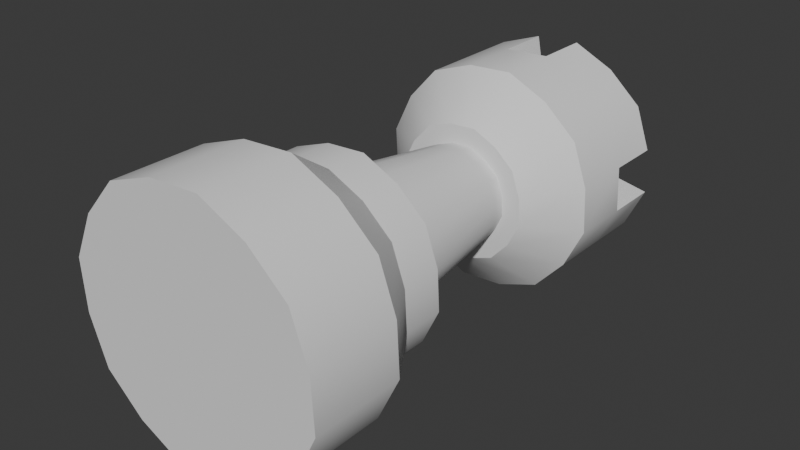 # Source: Rook.blend  (saved by Blender 4.5.90; exported with 4.5.12 LTS)
import bpy
from mathutils import Matrix  # noqa: F401  (used for matrix-valued properties, if any)

bpy.ops.wm.read_factory_settings(use_empty=True)
scene = bpy.context.scene
scene.name = 'Scene'

# ---- collections
col_collection = bpy.data.collections.new('Collection'); scene.collection.children.link(col_collection)

# ---- node groups
ng_smooth_by_angle = bpy.data.node_groups.new('Smooth by Angle', 'GeometryNodeTree')
_s = ng_smooth_by_angle.interface.new_socket(name='Mesh', in_out='OUTPUT', socket_type='NodeSocketGeometry')
_s = ng_smooth_by_angle.interface.new_socket(name='Mesh', in_out='INPUT', socket_type='NodeSocketGeometry')
_s = ng_smooth_by_angle.interface.new_socket(name='Angle', in_out='INPUT', socket_type='NodeSocketFloat')
_s.subtype = 'ANGLE'
_s.default_value = 0.5236
_s.min_value = 0.0
_s.max_value = 3.142
_s.description = 'Maximum face angle for smooth edges'
_s = ng_smooth_by_angle.interface.new_socket(name='Ignore Sharpness', in_out='INPUT', socket_type='NodeSocketBool')
_s.force_non_field = True
ng_smooth_by_angle.description = 'Set the sharpness of mesh edges based on the angle between the neighboring faces'
ng_smooth_by_angle.is_modifier = True
_N = ng_smooth_by_angle.nodes; _L = ng_smooth_by_angle.links
n0 = _N.new('GeometryNodeSetShadeSmooth'); n0.name = 'Set Shade Smooth'; n0.location = (120, -80)
n0.domain = 'EDGE'
n1 = _N.new('GeometryNodeSetShadeSmooth'); n1.name = 'Set Shade Smooth.001'; n1.location = (300, -80)
n2 = _N.new('NodeGroupOutput'); n2.name = 'Group Output'; n2.location = (480, -80)
n3 = _N.new('GeometryNodeInputMeshEdgeAngle'); n3.name = 'Edge Angle'; n3.location = (-440, -240)
n4 = _N.new('NodeGroupInput'); n4.name = 'Group Input'; n4.location = (-80, -80)
n5 = _N.new('GeometryNodeInputEdgeSmooth'); n5.name = 'Is Edge Smooth'; n5.location = (-260, -120)
n6 = _N.new('GeometryNodeInputShadeSmooth'); n6.name = 'Is Shade Smooth'; n6.location = (-440, -397)
n7 = _N.new('FunctionNodeCompare'); n7.name = 'Compare'; n7.location = (-260, -260)
n7.operation = 'LESS_EQUAL'
n7.inputs[6].default_value = (0.0, 0.0, 0.0, 0.0)
n7.inputs[7].default_value = (0.0, 0.0, 0.0, 0.0)
n8 = _N.new('FunctionNodeBooleanMath'); n8.name = 'Boolean Math.001'; n8.location = (-80, -260)
n9 = _N.new('NodeGroupInput'); n9.name = 'Group Input.001'; n9.location = (-440, -329)
n10 = _N.new('NodeGroupInput'); n10.name = 'Group Input.002'; n10.location = (-259, -189)
n11 = _N.new('FunctionNodeBooleanMath'); n11.name = 'Boolean Math'; n11.location = (-80, -149)
n11.operation = 'OR'
n12 = _N.new('FunctionNodeBooleanMath'); n12.name = 'Boolean Math.002'; n12.location = (-260, -380)
n12.operation = 'OR'
n13 = _N.new('NodeGroupInput'); n13.name = 'Group Input.003'; n13.location = (-440, -460)
_L.new(n3.outputs[0], n7.inputs[0])
_L.new(n1.outputs[0], n2.inputs[0])
_L.new(n9.outputs[1], n7.inputs[1])
_L.new(n7.outputs[0], n8.inputs[0])
_L.new(n4.outputs[0], n0.inputs[0])
_L.new(n0.outputs[0], n1.inputs[0])
_L.new(n8.outputs[0], n0.inputs[2])
_L.new(n10.outputs[2], n11.inputs[1])
_L.new(n5.outputs[0], n11.inputs[0])
_L.new(n11.outputs[0], n0.inputs[1])
_L.new(n13.outputs[2], n12.inputs[1])
_L.new(n6.outputs[0], n12.inputs[0])
_L.new(n12.outputs[0], n8.inputs[1])
n2.is_active_output = True

# ---- world
world_world = bpy.data.worlds.new('World'); scene.world = world_world
world_world.use_nodes = True; world_world.node_tree.nodes.clear()
_N = world_world.node_tree.nodes; _L = world_world.node_tree.links
n0 = _N.new('ShaderNodeOutputWorld'); n0.name = 'World Output'; n0.location = (200, 100)
n1 = _N.new('ShaderNodeBackground'); n1.name = 'Background'; n1.location = (-200, 100)
n1.inputs[0].default_value = (0.05088, 0.05088, 0.05088, 1.0)
_L.new(n1.outputs[0], n0.inputs[0])
n0.is_active_output = True
world_world.color = (0.05088, 0.05088, 0.05088)
world_world.sun_shadow_jitter_overblur = 0.0

# ---- meshes
me_cylinder = bpy.data.meshes.new('Cylinder')
me_cylinder.from_pydata([(-0.3624, -1.393, 0.5424), (-0.6398, -1.393, 0.1273), (-0.5424, -1.393, -0.3624), (-0.1273, -1.393, -0.6398), (0.3624, -1.393, -0.5424), (0.6398, -1.393, -0.1273), (0.5424, -1.393, 0.3624), (0.1273, -1.393, 0.6398), (-0.6265, -1.393, -0.1246), (0.5311, -1.393, -0.3549), (0.6265, -1.393, 0.1246), (0.3549, -1.393, 0.5311), (-0.1246, -1.393, 0.6265), (-0.5311, -1.393, 0.3549), (0.1246, -1.393, -0.6265), (-0.3549, -1.393, -0.5311), (-0.3624, -0.9439, 0.5424), (-0.6398, -0.9439, 0.1273), (-0.5424, -0.9439, -0.3624), (-0.1273, -0.9439, -0.6398), (0.3624, -0.9439, -0.5424), (0.6398, -0.9439, -0.1273), (0.5424, -0.9439, 0.3624), (0.1273, -0.9439, 0.6398), (-0.6265, -0.9439, -0.1246), (0.5311, -0.9439, -0.3549), (0.6265, -0.9439, 0.1246), (0.3549, -0.9439, 0.5311), (-0.1246, -0.9439, 0.6265), (-0.5311, -0.9439, 0.3549), (0.1246, -0.9439, -0.6265), (-0.3549, -0.9439, -0.5311), (-0.277, -0.7196, 0.4146), (-0.489, -0.7196, 0.09728), (-0.4146, -0.7196, -0.277), (-0.09728, -0.7196, -0.489), (0.277, -0.7196, -0.4146), (0.489, -0.7196, -0.09728), (0.4146, -0.7196, 0.277), (0.09728, -0.7196, 0.489), (-0.4789, -0.7196, -0.09525), (0.406, -0.7196, -0.2713), (0.4789, -0.7196, 0.09525), (0.2713, -0.7196, 0.406), (-0.09525, -0.7196, 0.4789), (-0.406, -0.7196, 0.2713), (0.09525, -0.7196, -0.4789), (-0.2713, -0.7196, -0.406), (-0.277, -0.5171, 0.4146), (-0.489, -0.5171, 0.09728), (-0.4146, -0.5171, -0.277), (-0.09728, -0.5171, -0.489), (0.277, -0.5171, -0.4146), (0.489, -0.5171, -0.09728), (0.4146, -0.5171, 0.277), (0.09728, -0.5171, 0.489), (-0.4789, -0.5171, -0.09525), (0.406, -0.5171, -0.2713), (0.4789, -0.5171, 0.09525), (0.2713, -0.5171, 0.406), (-0.09525, -0.5171, 0.4789), (-0.406, -0.5171, 0.2713), (0.09525, -0.5171, -0.4789), (-0.2713, -0.5171, -0.406), (-0.1993, -0.5171, 0.2982), (-0.3518, -0.5171, 0.06997), (-0.2982, -0.5171, -0.1993), (-0.06997, -0.5171, -0.3518), (0.1993, -0.5171, -0.2982), (0.3518, -0.5171, -0.06997), (0.2982, -0.5171, 0.1993), (0.06997, -0.5171, 0.3518), (-0.3444, -0.5171, -0.06851), (0.292, -0.5171, -0.1951), (0.3444, -0.5171, 0.06851), (0.1951, -0.5171, 0.292), (-0.06851, -0.5171, 0.3444), (-0.292, -0.5171, 0.1951), (0.06851, -0.5171, -0.3444), (-0.1951, -0.5171, -0.292), (-0.1383, 0.2674, 0.207), (-0.2442, 0.2674, 0.04857), (-0.207, 0.2674, -0.1383), (-0.04857, 0.2674, -0.2442), (0.1383, 0.2674, -0.207), (0.2442, 0.2674, -0.04857), (0.207, 0.2674, 0.1383), (0.04857, 0.2674, 0.2442), (-0.2391, 0.2674, -0.04756), (0.2027, 0.2674, -0.1354), (0.2391, 0.2674, 0.04756), (0.1354, 0.2674, 0.2027), (-0.04756, 0.2674, 0.2391), (-0.2027, 0.2674, 0.1354), (0.04756, 0.2674, -0.2391), (-0.1354, 0.2674, -0.2027), (-0.191, 0.2674, 0.2858), (-0.3372, 0.2674, 0.06707), (-0.2858, 0.2674, -0.191), (-0.06707, 0.2674, -0.3372), (0.191, 0.2674, -0.2858), (0.3372, 0.2674, -0.06707), (0.2858, 0.2674, 0.191), (0.06707, 0.2674, 0.3372), (-0.3301, 0.2674, -0.06567), (0.2799, 0.2674, -0.187), (0.3301, 0.2674, 0.06567), (0.187, 0.2674, 0.2799), (-0.06567, 0.2674, 0.3301), (-0.2799, 0.2674, 0.187), (0.06567, 0.2674, -0.3301), (-0.187, 0.2674, -0.2799), (-0.3179, 0.4698, 0.4758), (-0.5612, 0.4698, 0.1116), (-0.4758, 0.4698, -0.3179), (-0.1116, 0.4698, -0.5612), (0.3179, 0.4698, -0.4758), (0.5612, 0.4698, -0.1116), (0.4758, 0.4698, 0.3179), (0.1116, 0.4698, 0.5612), (-0.5495, 0.4698, -0.1093), (0.4659, 0.4698, -0.3113), (0.5495, 0.4698, 0.1093), (0.3113, 0.4698, 0.4659), (-0.1093, 0.4698, 0.5495), (-0.4659, 0.4698, 0.3113), (0.1093, 0.4698, -0.5495), (-0.3113, 0.4698, -0.4659), (-0.3179, 0.7714, 0.4758), (-0.5612, 0.7714, 0.1116), (-0.4758, 0.7714, -0.3179), (-0.1116, 0.7714, -0.5612), (0.3179, 0.7714, -0.4758), (0.5612, 0.7714, -0.1116), (0.4758, 0.7714, 0.3179), (0.1116, 0.7714, 0.5612), (-0.5495, 0.7714, -0.1093), (0.4659, 0.7714, -0.3113), (0.5495, 0.7714, 0.1093), (0.3113, 0.7714, 0.4659), (-0.1093, 0.7714, 0.5495), (-0.4659, 0.7714, 0.3113), (0.1093, 0.7714, -0.5495), (-0.3113, 0.7714, -0.4659), (-0.3179, 1.043, 0.4758), (-0.5612, 1.043, 0.1116), (-0.4758, 1.043, -0.3179), (-0.1116, 1.043, -0.5612), (0.3179, 1.043, -0.4758), (0.5612, 1.043, -0.1116), (0.4758, 1.043, 0.3179), (0.1116, 1.043, 0.5612), (-0.5495, 1.043, -0.1093), (0.4659, 1.043, -0.3113), (0.5495, 1.043, 0.1093), (0.3113, 1.043, 0.4659), (-0.1093, 1.043, 0.5495), (-0.4659, 1.043, 0.3113), (0.1093, 1.043, -0.5495), (-0.3113, 1.043, -0.4659), (-0.2145, 1.043, 0.321), (-0.3786, 1.043, 0.07532), (-0.321, 1.043, -0.2145), (-0.07532, 1.043, -0.3786), (0.2145, 1.043, -0.321), (0.3786, 1.043, -0.07532), (0.321, 1.043, 0.2145), (0.07532, 1.043, 0.3786), (-0.3708, 1.043, -0.07375), (0.3143, 1.043, -0.21), (0.3708, 1.043, 0.07375), (0.21, 1.043, 0.3143), (-0.07375, 1.043, 0.3708), (-0.3143, 1.043, 0.21), (0.07375, 1.043, -0.3708), (-0.21, 1.043, -0.3143), (-0.2145, 0.7731, 0.321), (-0.3786, 0.7731, 0.07532), (-0.321, 0.7731, -0.2145), (-0.07532, 0.7731, -0.3786), (0.2145, 0.7731, -0.321), (0.3786, 0.7731, -0.07532), (0.321, 0.7731, 0.2145), (0.07532, 0.7731, 0.3786), (-0.3708, 0.7731, -0.07375), (0.3143, 0.7731, -0.21), (0.3708, 0.7731, 0.07375), (0.21, 0.7731, 0.3143), (-0.07375, 0.7731, 0.3708), (-0.3143, 0.7731, 0.21), (0.07375, 0.7731, -0.3708), (-0.21, 0.7731, -0.3143)], [], [(7, 12, 0, 13, 1, 8, 2, 15, 3, 14, 4, 9, 5, 10, 6, 11), (16, 32, 45, 29), (3, 19, 30, 14), (15, 31, 19, 3), (8, 24, 18, 2), (2, 18, 31, 15), (1, 17, 24, 8), (9, 25, 21, 5), (4, 20, 25, 9), (10, 26, 22, 6), (5, 21, 26, 10), (11, 27, 23, 7), (6, 22, 27, 11), (12, 28, 16, 0), (7, 23, 28, 12), (13, 29, 17, 1), (0, 16, 29, 13), (14, 30, 20, 4), (43, 59, 55, 39), (30, 46, 36, 20), (19, 35, 46, 30), (31, 47, 35, 19), (24, 40, 34, 18), (18, 34, 47, 31), (17, 33, 40, 24), (25, 41, 37, 21), (20, 36, 41, 25), (26, 42, 38, 22), (21, 37, 42, 26), (27, 43, 39, 23), (22, 38, 43, 27), (28, 44, 32, 16), (23, 39, 44, 28), (29, 45, 33, 17), (49, 65, 72, 56), (38, 54, 59, 43), (44, 60, 48, 32), (39, 55, 60, 44), (45, 61, 49, 33), (32, 48, 61, 45), (46, 62, 52, 36), (35, 51, 62, 46), (47, 63, 51, 35), (40, 56, 50, 34), (34, 50, 63, 47), (33, 49, 56, 40), (41, 57, 53, 37), (36, 52, 57, 41), (42, 58, 54, 38), (37, 53, 58, 42), (64, 80, 93, 77), (57, 73, 69, 53), (52, 68, 73, 57), (58, 74, 70, 54), (53, 69, 74, 58), (59, 75, 71, 55), (54, 70, 75, 59), (60, 76, 64, 48), (55, 71, 76, 60), (61, 77, 65, 49), (48, 64, 77, 61), (62, 78, 68, 52), (51, 67, 78, 62), (63, 79, 67, 51), (56, 72, 66, 50), (50, 66, 79, 63), (91, 107, 103, 87), (78, 94, 84, 68), (67, 83, 94, 78), (79, 95, 83, 67), (72, 88, 82, 66), (66, 82, 95, 79), (65, 81, 88, 72), (73, 89, 85, 69), (68, 84, 89, 73), (74, 90, 86, 70), (69, 85, 90, 74), (75, 91, 87, 71), (70, 86, 91, 75), (76, 92, 80, 64), (71, 87, 92, 76), (77, 93, 81, 65), (97, 113, 120, 104), (86, 102, 107, 91), (92, 108, 96, 80), (87, 103, 108, 92), (93, 109, 97, 81), (80, 96, 109, 93), (94, 110, 100, 84), (83, 99, 110, 94), (95, 111, 99, 83), (88, 104, 98, 82), (82, 98, 111, 95), (81, 97, 104, 88), (89, 105, 101, 85), (84, 100, 105, 89), (90, 106, 102, 86), (85, 101, 106, 90), (112, 128, 141, 125), (105, 121, 117, 101), (100, 116, 121, 105), (106, 122, 118, 102), (101, 117, 122, 106), (107, 123, 119, 103), (102, 118, 123, 107), (108, 124, 112, 96), (103, 119, 124, 108), (109, 125, 113, 97), (96, 112, 125, 109), (110, 126, 116, 100), (99, 115, 126, 110), (111, 127, 115, 99), (104, 120, 114, 98), (98, 114, 127, 111), (134, 150, 155, 139), (126, 142, 132, 116), (115, 131, 142, 126), (127, 143, 131, 115), (120, 136, 130, 114), (114, 130, 143, 127), (113, 129, 136, 120), (121, 137, 133, 117), (116, 132, 137, 121), (122, 138, 134, 118), (117, 133, 138, 122), (123, 139, 135, 119), (118, 134, 139, 123), (124, 140, 128, 112), (119, 135, 140, 124), (125, 141, 129, 113), (140, 156, 144, 128), (141, 157, 145, 129), (128, 144, 157, 141), (142, 158, 148, 132), (143, 159, 147, 131), (136, 152, 146, 130), (130, 146, 159, 143), (137, 153, 149, 133), (132, 148, 153, 137), (138, 154, 150, 134), (139, 155, 151, 135), (174, 190, 180, 164), (148, 164, 169, 153), (150, 166, 171, 155), (144, 160, 173, 157), (183, 187, 182, 186, 181, 185, 180, 190, 179, 191, 178, 184, 177, 189, 176, 188), (175, 191, 179, 163), (168, 184, 178, 162), (162, 178, 191, 175), (169, 185, 181, 165), (164, 180, 185, 169), (170, 186, 182, 166), (171, 187, 183, 167), (166, 182, 187, 171), (172, 188, 176, 160), (173, 189, 177, 161), (160, 176, 189, 173), (148, 158, 174, 164), (147, 159, 175, 163), (147, 163, 179, 131), (142, 131, 179, 190), (158, 142, 190, 174), (149, 153, 169, 165), (133, 149, 165, 181), (138, 133, 181, 186), (154, 138, 186, 170), (150, 154, 170, 166), (140, 135, 183, 188), (135, 151, 167, 183), (151, 155, 171, 167), (156, 140, 188, 172), (144, 156, 172, 160), (145, 157, 173, 161), (146, 152, 168, 162), (136, 129, 177, 184), (145, 161, 177, 129), (152, 136, 184, 168), (159, 146, 162, 175)])
me_cylinder.polygons.foreach_set('use_smooth', [True] * 178)
_uv = me_cylinder.uv_layers.new(name='UVMap')
_uv.uv.foreach_set('vector', [0.75, 0.49, 0.8349, 0.4549, 0.9197, 0.4197, 0.9549, 0.3349, 0.99, 0.25, 0.9549, 0.1651, 0.9197, 0.08029, 0.8349, 0.04515, 0.75, 0.01, 0.6651, 0.04515, 0.5803, 0.08029, 0.5451, 0.1651, 0.51, 0.25, 0.5451, 0.3349, 0.5803, 0.4197, 0.6651, 0.4549, 0.9197, 0.4197, 0.9197, 0.4197, 0.9549, 0.3349, 0.9549, 0.3349, 0.75, 0.01, 0.75, 0.01, 0.6651, 0.04515, 0.6651, 0.04515, 0.8349, 0.04515, 0.8349, 0.04515, 0.75, 0.01, 0.75, 0.01, 0.9549, 0.1651, 0.9549, 0.1651, 0.9197, 0.08029, 0.9197, 0.08029, 0.9197, 0.08029, 0.9197, 0.08029, 0.8349, 0.04515, 0.8349, 0.04515, 0.99, 0.25, 0.99, 0.25, 0.9549, 0.1651, 0.9549, 0.1651, 0.5451, 0.1651, 0.5451, 0.1651, 0.51, 0.25, 0.51, 0.25, 0.5803, 0.08029, 0.5803, 0.08029, 0.5451, 0.1651, 0.5451, 0.1651, 0.5451, 0.3349, 0.5451, 0.3349, 0.5803, 0.4197, 0.5803, 0.4197, 0.51, 0.25, 0.51, 0.25, 0.5451, 0.3349, 0.5451, 0.3349, 0.6651, 0.4549, 0.6651, 0.4549, 0.75, 0.49, 0.75, 0.49, 0.5803, 0.4197, 0.5803, 0.4197, 0.6651, 0.4549, 0.6651, 0.4549, 0.8349, 0.4549, 0.8349, 0.4549, 0.9197, 0.4197, 0.9197, 0.4197, 0.75, 0.49, 0.75, 0.49, 0.8349, 0.4549, 0.8349, 0.4549, 0.9549, 0.3349, 0.9549, 0.3349, 0.99, 0.25, 0.99, 0.25, 0.9197, 0.4197, 0.9197, 0.4197, 0.9549, 0.3349, 0.9549, 0.3349, 0.6651, 0.04515, 0.6651, 0.04515, 0.5803, 0.08029, 0.5803, 0.08029, 0.6651, 0.4549, 0.6651, 0.4549, 0.75, 0.49, 0.75, 0.49, 0.6651, 0.04515, 0.6651, 0.04515, 0.5803, 0.08029, 0.5803, 0.08029, 0.75, 0.01, 0.75, 0.01, 0.6651, 0.04515, 0.6651, 0.04515, 0.8349, 0.04515, 0.8349, 0.04515, 0.75, 0.01, 0.75, 0.01, 0.9549, 0.1651, 0.9549, 0.1651, 0.9197, 0.08029, 0.9197, 0.08029, 0.9197, 0.08029, 0.9197, 0.08029, 0.8349, 0.04515, 0.8349, 0.04515, 0.99, 0.25, 0.99, 0.25, 0.9549, 0.1651, 0.9549, 0.1651, 0.5451, 0.1651, 0.5451, 0.1651, 0.51, 0.25, 0.51, 0.25, 0.5803, 0.08029, 0.5803, 0.08029, 0.5451, 0.1651, 0.5451, 0.1651, 0.5451, 0.3349, 0.5451, 0.3349, 0.5803, 0.4197, 0.5803, 0.4197, 0.51, 0.25, 0.51, 0.25, 0.5451, 0.3349, 0.5451, 0.3349, 0.6651, 0.4549, 0.6651, 0.4549, 0.75, 0.49, 0.75, 0.49, 0.5803, 0.4197, 0.5803, 0.4197, 0.6651, 0.4549, 0.6651, 0.4549, 0.8349, 0.4549, 0.8349, 0.4549, 0.9197, 0.4197, 0.9197, 0.4197, 0.75, 0.49, 0.75, 0.49, 0.8349, 0.4549, 0.8349, 0.4549, 0.9549, 0.3349, 0.9549, 0.3349, 0.99, 0.25, 0.99, 0.25, 0.99, 0.25, 0.99, 0.25, 0.9549, 0.1651, 0.9549, 0.1651, 0.5803, 0.4197, 0.5803, 0.4197, 0.6651, 0.4549, 0.6651, 0.4549, 0.8349, 0.4549, 0.8349, 0.4549, 0.9197, 0.4197, 0.9197, 0.4197, 0.75, 0.49, 0.75, 0.49, 0.8349, 0.4549, 0.8349, 0.4549, 0.9549, 0.3349, 0.9549, 0.3349, 0.99, 0.25, 0.99, 0.25, 0.9197, 0.4197, 0.9197, 0.4197, 0.9549, 0.3349, 0.9549, 0.3349, 0.6651, 0.04515, 0.6651, 0.04515, 0.5803, 0.08029, 0.5803, 0.08029, 0.75, 0.01, 0.75, 0.01, 0.6651, 0.04515, 0.6651, 0.04515, 0.8349, 0.04515, 0.8349, 0.04515, 0.75, 0.01, 0.75, 0.01, 0.9549, 0.1651, 0.9549, 0.1651, 0.9197, 0.08029, 0.9197, 0.08029, 0.9197, 0.08029, 0.9197, 0.08029, 0.8349, 0.04515, 0.8349, 0.04515, 0.99, 0.25, 0.99, 0.25, 0.9549, 0.1651, 0.9549, 0.1651, 0.5451, 0.1651, 0.5451, 0.1651, 0.51, 0.25, 0.51, 0.25, 0.5803, 0.08029, 0.5803, 0.08029, 0.5451, 0.1651, 0.5451, 0.1651, 0.5451, 0.3349, 0.5451, 0.3349, 0.5803, 0.4197, 0.5803, 0.4197, 0.51, 0.25, 0.51, 0.25, 0.5451, 0.3349, 0.5451, 0.3349, 0.9197, 0.4197, 0.9197, 0.4197, 0.9549, 0.3349, 0.9549, 0.3349, 0.5451, 0.1651, 0.5451, 0.1651, 0.51, 0.25, 0.51, 0.25, 0.5803, 0.08029, 0.5803, 0.08029, 0.5451, 0.1651, 0.5451, 0.1651, 0.5451, 0.3349, 0.5451, 0.3349, 0.5803, 0.4197, 0.5803, 0.4197, 0.51, 0.25, 0.51, 0.25, 0.5451, 0.3349, 0.5451, 0.3349, 0.6651, 0.4549, 0.6651, 0.4549, 0.75, 0.49, 0.75, 0.49, 0.5803, 0.4197, 0.5803, 0.4197, 0.6651, 0.4549, 0.6651, 0.4549, 0.8349, 0.4549, 0.8349, 0.4549, 0.9197, 0.4197, 0.9197, 0.4197, 0.75, 0.49, 0.75, 0.49, 0.8349, 0.4549, 0.8349, 0.4549, 0.9549, 0.3349, 0.9549, 0.3349, 0.99, 0.25, 0.99, 0.25, 0.9197, 0.4197, 0.9197, 0.4197, 0.9549, 0.3349, 0.9549, 0.3349, 0.6651, 0.04515, 0.6651, 0.04515, 0.5803, 0.08029, 0.5803, 0.08029, 0.75, 0.01, 0.75, 0.01, 0.6651, 0.04515, 0.6651, 0.04515, 0.8349, 0.04515, 0.8349, 0.04515, 0.75, 0.01, 0.75, 0.01, 0.9549, 0.1651, 0.9549, 0.1651, 0.9197, 0.08029, 0.9197, 0.08029, 0.9197, 0.08029, 0.9197, 0.08029, 0.8349, 0.04515, 0.8349, 0.04515, 0.6651, 0.4549, 0.6651, 0.4549, 0.75, 0.49, 0.75, 0.49, 0.6651, 0.04515, 0.6651, 0.04515, 0.5803, 0.08029, 0.5803, 0.08029, 0.75, 0.01, 0.75, 0.01, 0.6651, 0.04515, 0.6651, 0.04515, 0.8349, 0.04515, 0.8349, 0.04515, 0.75, 0.01, 0.75, 0.01, 0.9549, 0.1651, 0.9549, 0.1651, 0.9197, 0.08029, 0.9197, 0.08029, 0.9197, 0.08029, 0.9197, 0.08029, 0.8349, 0.04515, 0.8349, 0.04515, 0.99, 0.25, 0.99, 0.25, 0.9549, 0.1651, 0.9549, 0.1651, 0.5451, 0.1651, 0.5451, 0.1651, 0.51, 0.25, 0.51, 0.25, 0.5803, 0.08029, 0.5803, 0.08029, 0.5451, 0.1651, 0.5451, 0.1651, 0.5451, 0.3349, 0.5451, 0.3349, 0.5803, 0.4197, 0.5803, 0.4197, 0.51, 0.25, 0.51, 0.25, 0.5451, 0.3349, 0.5451, 0.3349, 0.6651, 0.4549, 0.6651, 0.4549, 0.75, 0.49, 0.75, 0.49, 0.5803, 0.4197, 0.5803, 0.4197, 0.6651, 0.4549, 0.6651, 0.4549, 0.8349, 0.4549, 0.8349, 0.4549, 0.9197, 0.4197, 0.9197, 0.4197, 0.75, 0.49, 0.75, 0.49, 0.8349, 0.4549, 0.8349, 0.4549, 0.9549, 0.3349, 0.9549, 0.3349, 0.99, 0.25, 0.99, 0.25, 0.99, 0.25, 0.99, 0.25, 0.9549, 0.1651, 0.9549, 0.1651, 0.5803, 0.4197, 0.5803, 0.4197, 0.6651, 0.4549, 0.6651, 0.4549, 0.8349, 0.4549, 0.8349, 0.4549, 0.9197, 0.4197, 0.9197, 0.4197, 0.75, 0.49, 0.75, 0.49, 0.8349, 0.4549, 0.8349, 0.4549, 0.9549, 0.3349, 0.9549, 0.3349, 0.99, 0.25, 0.99, 0.25, 0.9197, 0.4197, 0.9197, 0.4197, 0.9549, 0.3349, 0.9549, 0.3349, 0.6651, 0.04515, 0.6651, 0.04515, 0.5803, 0.08029, 0.5803, 0.08029, 0.75, 0.01, 0.75, 0.01, 0.6651, 0.04515, 0.6651, 0.04515, 0.8349, 0.04515, 0.8349, 0.04515, 0.75, 0.01, 0.75, 0.01, 0.9549, 0.1651, 0.9549, 0.1651, 0.9197, 0.08029, 0.9197, 0.08029, 0.9197, 0.08029, 0.9197, 0.08029, 0.8349, 0.04515, 0.8349, 0.04515, 0.99, 0.25, 0.99, 0.25, 0.9549, 0.1651, 0.9549, 0.1651, 0.5451, 0.1651, 0.5451, 0.1651, 0.51, 0.25, 0.51, 0.25, 0.5803, 0.08029, 0.5803, 0.08029, 0.5451, 0.1651, 0.5451, 0.1651, 0.5451, 0.3349, 0.5451, 0.3349, 0.5803, 0.4197, 0.5803, 0.4197, 0.51, 0.25, 0.51, 0.25, 0.5451, 0.3349, 0.5451, 0.3349, 0.9197, 0.4197, 0.9197, 0.4197, 0.9549, 0.3349, 0.9549, 0.3349, 0.5451, 0.1651, 0.5451, 0.1651, 0.51, 0.25, 0.51, 0.25, 0.5803, 0.08029, 0.5803, 0.08029, 0.5451, 0.1651, 0.5451, 0.1651, 0.5451, 0.3349, 0.5451, 0.3349, 0.5803, 0.4197, 0.5803, 0.4197, 0.51, 0.25, 0.51, 0.25, 0.5451, 0.3349, 0.5451, 0.3349, 0.6651, 0.4549, 0.6651, 0.4549, 0.75, 0.49, 0.75, 0.49, 0.5803, 0.4197, 0.5803, 0.4197, 0.6651, 0.4549, 0.6651, 0.4549, 0.8349, 0.4549, 0.8349, 0.4549, 0.9197, 0.4197, 0.9197, 0.4197, 0.75, 0.49, 0.75, 0.49, 0.8349, 0.4549, 0.8349, 0.4549, 0.9549, 0.3349, 0.9549, 0.3349, 0.99, 0.25, 0.99, 0.25, 0.9197, 0.4197, 0.9197, 0.4197, 0.9549, 0.3349, 0.9549, 0.3349, 0.6651, 0.04515, 0.6651, 0.04515, 0.5803, 0.08029, 0.5803, 0.08029, 0.75, 0.01, 0.75, 0.01, 0.6651, 0.04515, 0.6651, 0.04515, 0.8349, 0.04515, 0.8349, 0.04515, 0.75, 0.01, 0.75, 0.01, 0.9549, 0.1651, 0.9549, 0.1651, 0.9197, 0.08029, 0.9197, 0.08029, 0.9197, 0.08029, 0.9197, 0.08029, 0.8349, 0.04515, 0.8349, 0.04515, 0.5803, 0.4197, 0.5803, 0.4197, 0.6651, 0.4549, 0.6651, 0.4549, 0.6651, 0.04515, 0.6651, 0.04515, 0.5803, 0.08029, 0.5803, 0.08029, 0.75, 0.01, 0.75, 0.01, 0.6651, 0.04515, 0.6651, 0.04515, 0.8349, 0.04515, 0.8349, 0.04515, 0.75, 0.01, 0.75, 0.01, 0.9549, 0.1651, 0.9549, 0.1651, 0.9197, 0.08029, 0.9197, 0.08029, 0.9197, 0.08029, 0.9197, 0.08029, 0.8349, 0.04515, 0.8349, 0.04515, 0.99, 0.25, 0.99, 0.25, 0.9549, 0.1651, 0.9549, 0.1651, 0.5451, 0.1651, 0.5451, 0.1651, 0.51, 0.25, 0.51, 0.25, 0.5803, 0.08029, 0.5803, 0.08029, 0.5451, 0.1651, 0.5451, 0.1651, 0.5451, 0.3349, 0.5451, 0.3349, 0.5803, 0.4197, 0.5803, 0.4197, 0.51, 0.25, 0.51, 0.25, 0.5451, 0.3349, 0.5451, 0.3349, 0.6651, 0.4549, 0.6651, 0.4549, 0.75, 0.49, 0.75, 0.49, 0.5803, 0.4197, 0.5803, 0.4197, 0.6651, 0.4549, 0.6651, 0.4549, 0.8349, 0.4549, 0.8349, 0.4549, 0.9197, 0.4197, 0.9197, 0.4197, 0.75, 0.49, 0.75, 0.49, 0.8349, 0.4549, 0.8349, 0.4549, 0.9549, 0.3349, 0.9549, 0.3349, 0.99, 0.25, 0.99, 0.25, 0.8349, 0.4549, 0.8349, 0.4549, 0.9197, 0.4197, 0.9197, 0.4197, 0.9549, 0.3349, 0.9549, 0.3349, 0.99, 0.25, 0.99, 0.25, 0.9197, 0.4197, 0.9197, 0.4197, 0.9549, 0.3349, 0.9549, 0.3349, 0.6651, 0.04515, 0.6651, 0.04515, 0.5803, 0.08029, 0.5803, 0.08029, 0.8349, 0.04515, 0.8349, 0.04515, 0.75, 0.01, 0.75, 0.01, 0.9549, 0.1651, 0.9549, 0.1651, 0.9197, 0.08029, 0.9197, 0.08029, 0.9197, 0.08029, 0.9197, 0.08029, 0.8349, 0.04515, 0.8349, 0.04515, 0.5451, 0.1651, 0.5451, 0.1651, 0.51, 0.25, 0.51, 0.25, 0.5803, 0.08029, 0.5803, 0.08029, 0.5451, 0.1651, 0.5451, 0.1651, 0.5451, 0.3349, 0.5451, 0.3349, 0.5803, 0.4197, 0.5803, 0.4197, 0.6651, 0.4549, 0.6651, 0.4549, 0.75, 0.49, 0.75, 0.49, 0.6651, 0.04515, 0.6651, 0.04515, 0.5803, 0.08029, 0.5803, 0.08029, 0.5803, 0.08029, 0.5803, 0.08029, 0.5451, 0.1651, 0.5451, 0.1651, 0.5803, 0.4197, 0.5803, 0.4197, 0.6651, 0.4549, 0.6651, 0.4549, 0.9197, 0.4197, 0.9197, 0.4197, 0.9549, 0.3349, 0.9549, 0.3349, 0.75, 0.49, 0.6651, 0.4549, 0.5803, 0.4197, 0.5451, 0.3349, 0.51, 0.25, 0.5451, 0.1651, 0.5803, 0.08029, 0.6651, 0.04515, 0.75, 0.01, 0.8349, 0.04515, 0.9197, 0.08029, 0.9549, 0.1651, 0.99, 0.25, 0.9549, 0.3349, 0.9197, 0.4197, 0.8349, 0.4549, 0.8349, 0.04515, 0.8349, 0.04515, 0.75, 0.01, 0.75, 0.01, 0.9549, 0.1651, 0.9549, 0.1651, 0.9197, 0.08029, 0.9197, 0.08029, 0.9197, 0.08029, 0.9197, 0.08029, 0.8349, 0.04515, 0.8349, 0.04515, 0.5451, 0.1651, 0.5451, 0.1651, 0.51, 0.25, 0.51, 0.25, 0.5803, 0.08029, 0.5803, 0.08029, 0.5451, 0.1651, 0.5451, 0.1651, 0.5451, 0.3349, 0.5451, 0.3349, 0.5803, 0.4197, 0.5803, 0.4197, 0.6651, 0.4549, 0.6651, 0.4549, 0.75, 0.49, 0.75, 0.49, 0.5803, 0.4197, 0.5803, 0.4197, 0.6651, 0.4549, 0.6651, 0.4549, 0.8349, 0.4549, 0.8349, 0.4549, 0.9197, 0.4197, 0.9197, 0.4197, 0.9549, 0.3349, 0.9549, 0.3349, 0.99, 0.25, 0.99, 0.25, 0.9197, 0.4197, 0.9197, 0.4197, 0.9549, 0.3349, 0.9549, 0.3349, 0.5803, 0.08029, 0.6651, 0.04515, 0.6651, 0.04515, 0.5803, 0.08029, 0.75, 0.01, 0.8349, 0.04515, 0.8349, 0.04515, 0.75, 0.01, 0.75, 0.01, 0.75, 0.01, 0.75, 0.01, 0.75, 0.01, 0.6651, 0.04515, 0.75, 0.01, 0.75, 0.01, 0.6651, 0.04515, 0.6651, 0.04515, 0.6651, 0.04515, 0.6651, 0.04515, 0.6651, 0.04515, 0.51, 0.25, 0.5451, 0.1651, 0.5451, 0.1651, 0.51, 0.25, 0.51, 0.25, 0.51, 0.25, 0.51, 0.25, 0.51, 0.25, 0.5451, 0.3349, 0.51, 0.25, 0.51, 0.25, 0.5451, 0.3349, 0.5451, 0.3349, 0.5451, 0.3349, 0.5451, 0.3349, 0.5451, 0.3349, 0.5803, 0.4197, 0.5451, 0.3349, 0.5451, 0.3349, 0.5803, 0.4197, 0.8349, 0.4549, 0.75, 0.49, 0.75, 0.49, 0.8349, 0.4549, 0.75, 0.49, 0.75, 0.49, 0.75, 0.49, 0.75, 0.49, 0.75, 0.49, 0.6651, 0.4549, 0.6651, 0.4549, 0.75, 0.49, 0.8349, 0.4549, 0.8349, 0.4549, 0.8349, 0.4549, 0.8349, 0.4549, 0.9197, 0.4197, 0.8349, 0.4549, 0.8349, 0.4549, 0.9197, 0.4197, 0.99, 0.25, 0.9549, 0.3349, 0.9549, 0.3349, 0.99, 0.25, 0.9197, 0.08029, 0.9549, 0.1651, 0.9549, 0.1651, 0.9197, 0.08029, 0.9549, 0.1651, 0.99, 0.25, 0.99, 0.25, 0.9549, 0.1651, 0.99, 0.25, 0.99, 0.25, 0.99, 0.25, 0.99, 0.25, 0.9549, 0.1651, 0.9549, 0.1651, 0.9549, 0.1651, 0.9549, 0.1651, 0.8349, 0.04515, 0.9197, 0.08029, 0.9197, 0.08029, 0.8349, 0.04515])
me_cylinder.update()

# ---- objects
ob_rook = bpy.data.objects.new('Rook', me_cylinder)

# ---- transforms, parenting, visibility, modifiers, constraints
ob_rook.location = (3.326e-16, 0.0, 0.0)
_m = ob_rook.modifiers.new('Smooth by Angle', 'NODES')
_m.node_group = ng_smooth_by_angle
_m.use_pin_to_last = True
_m.show_group_selector = False

# ---- collection membership
col_collection.objects.link(ob_rook)

# ---- scene / render settings (as saved in the file)
scene.frame_start = 1; scene.frame_end = 250; scene.frame_set(1)
scene.render.engine = 'BLENDER_EEVEE_NEXT'
bpy.context.view_layer.update()

# ---- added for rendering (the .blend has no active camera and no usable light): camera, sun
cam_auto = bpy.data.cameras.new('AutoCamera')
cam_auto.lens = 50.0
cam_auto.sensor_width = 36.0
cam_auto.clip_end = 1000.0
ob_auto_camera = bpy.data.objects.new('AutoCamera', cam_auto)
scene.collection.objects.link(ob_auto_camera)
ob_auto_camera.location = (2.80772, -3.54389, 2.24618)
ob_auto_camera.rotation_euler = (1.09748, -7.21219e-08, 0.694738)
scene.camera = ob_auto_camera
light_auto_sun = bpy.data.lights.new('AutoSun', 'SUN')
light_auto_sun.energy = 3.0
light_auto_sun.angle = 0.0523599
ob_auto_sun = bpy.data.objects.new('AutoSun', light_auto_sun)
scene.collection.objects.link(ob_auto_sun)
ob_auto_sun.rotation_euler = (0.872665, 0.174533, 0.523599)
bpy.context.view_layer.update()
